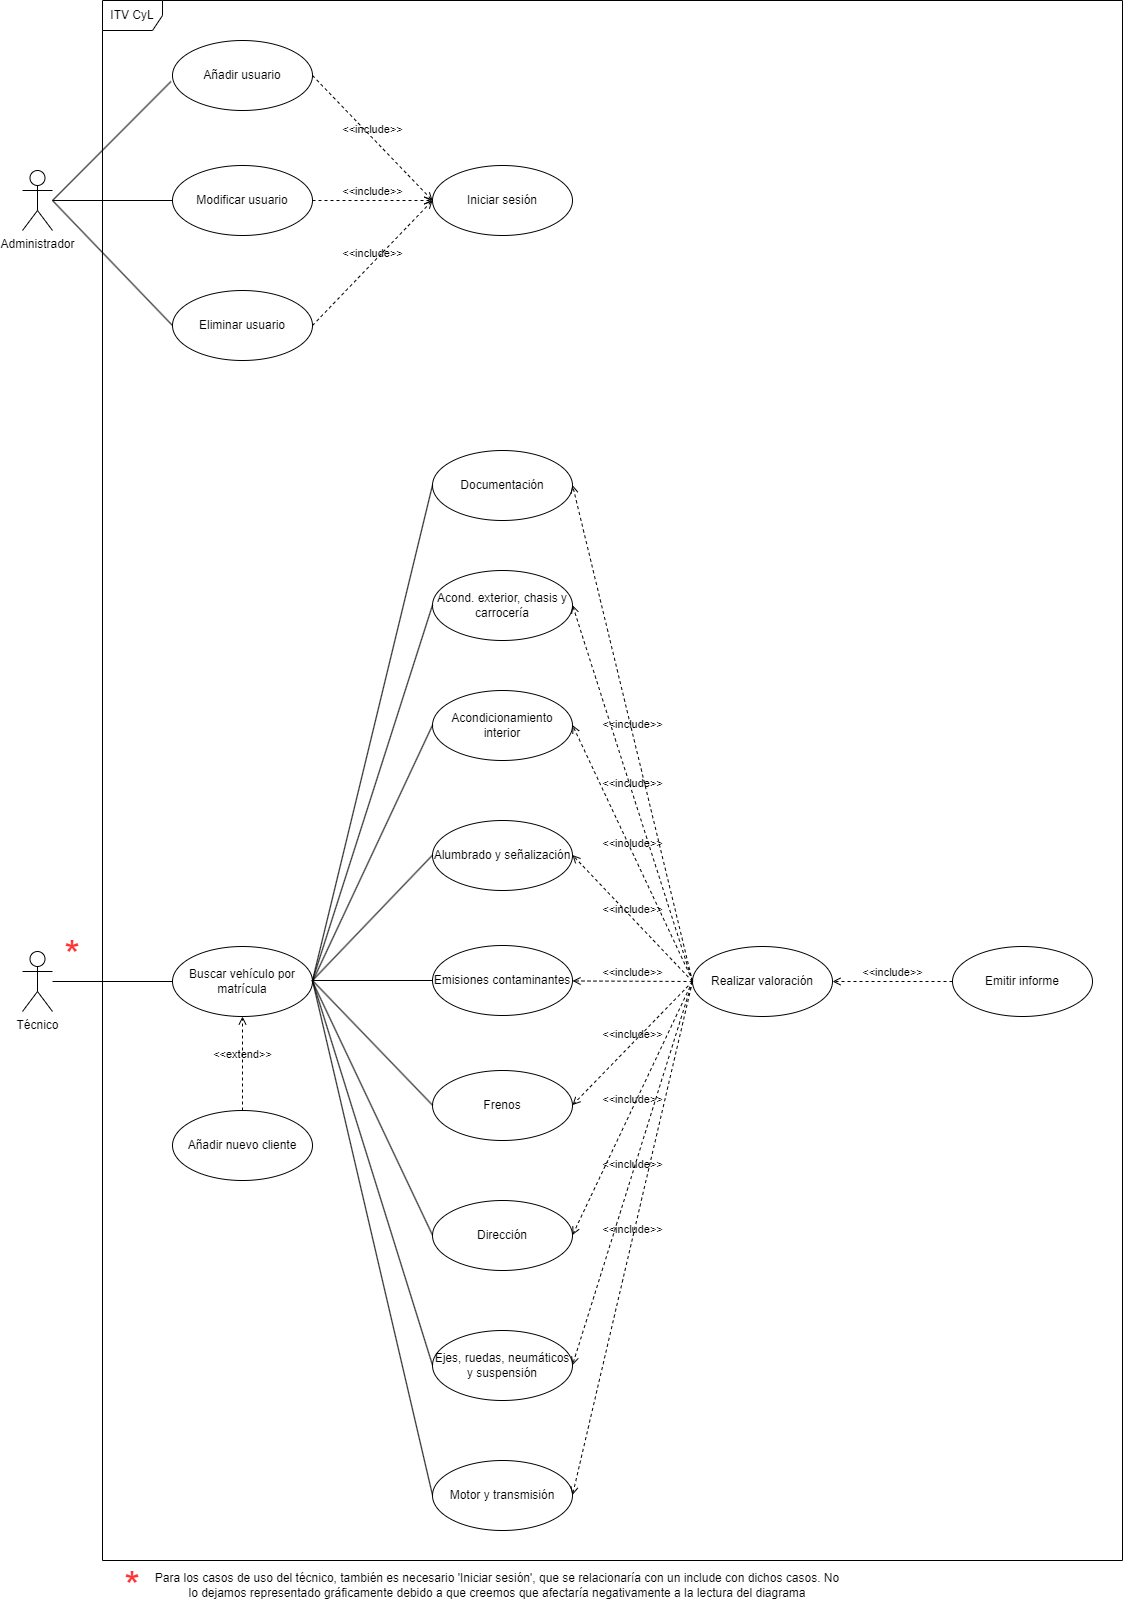

The diagram above was exported from draw.io. Its source (the exported page's mxGraphModel, read from the mxfile embedded in the PNG):
<mxGraphModel dx="1674" dy="836" grid="1" gridSize="10" guides="1" tooltips="1" connect="1" arrows="1" fold="1" page="1" pageScale="1" pageWidth="827" pageHeight="1169" math="0" shadow="0">
  <root>
    <mxCell id="0" />
    <mxCell id="1" parent="0" />
    <mxCell id="wT2fXkdOyTaE8diR4fvJ-1" value="Administrador" style="shape=umlActor;verticalLabelPosition=bottom;verticalAlign=top;html=1;" parent="1" vertex="1">
      <mxGeometry x="270" y="400" width="30" height="60" as="geometry" />
    </mxCell>
    <mxCell id="wT2fXkdOyTaE8diR4fvJ-4" value="Técnico" style="shape=umlActor;verticalLabelPosition=bottom;verticalAlign=top;html=1;" parent="1" vertex="1">
      <mxGeometry x="270" y="1181" width="30" height="60" as="geometry" />
    </mxCell>
    <mxCell id="wT2fXkdOyTaE8diR4fvJ-9" value="Iniciar sesión" style="ellipse;whiteSpace=wrap;html=1;" parent="1" vertex="1">
      <mxGeometry x="680" y="395" width="140" height="70" as="geometry" />
    </mxCell>
    <mxCell id="wT2fXkdOyTaE8diR4fvJ-12" value="Añadir usuario" style="ellipse;whiteSpace=wrap;html=1;" parent="1" vertex="1">
      <mxGeometry x="420" y="270" width="140" height="70" as="geometry" />
    </mxCell>
    <mxCell id="wT2fXkdOyTaE8diR4fvJ-13" value="Modificar usuario" style="ellipse;whiteSpace=wrap;html=1;" parent="1" vertex="1">
      <mxGeometry x="420" y="395" width="140" height="70" as="geometry" />
    </mxCell>
    <mxCell id="wT2fXkdOyTaE8diR4fvJ-14" value="Eliminar usuario" style="ellipse;whiteSpace=wrap;html=1;" parent="1" vertex="1">
      <mxGeometry x="420" y="520" width="140" height="70" as="geometry" />
    </mxCell>
    <mxCell id="wT2fXkdOyTaE8diR4fvJ-24" value="Buscar vehículo por matrícula" style="ellipse;whiteSpace=wrap;html=1;" parent="1" vertex="1">
      <mxGeometry x="420" y="1176" width="140" height="70" as="geometry" />
    </mxCell>
    <mxCell id="wT2fXkdOyTaE8diR4fvJ-25" value="Añadir nuevo cliente" style="ellipse;whiteSpace=wrap;html=1;" parent="1" vertex="1">
      <mxGeometry x="420" y="1340" width="140" height="70" as="geometry" />
    </mxCell>
    <mxCell id="wT2fXkdOyTaE8diR4fvJ-31" value="Emitir informe" style="ellipse;whiteSpace=wrap;html=1;" parent="1" vertex="1">
      <mxGeometry x="1200" y="1176" width="140" height="70" as="geometry" />
    </mxCell>
    <mxCell id="wT2fXkdOyTaE8diR4fvJ-32" value="Realizar valoración" style="ellipse;whiteSpace=wrap;html=1;" parent="1" vertex="1">
      <mxGeometry x="940" y="1176" width="140" height="70" as="geometry" />
    </mxCell>
    <mxCell id="wT2fXkdOyTaE8diR4fvJ-33" value="Motor y transmisión" style="ellipse;whiteSpace=wrap;html=1;" parent="1" vertex="1">
      <mxGeometry x="680" y="1690" width="140" height="70" as="geometry" />
    </mxCell>
    <mxCell id="wT2fXkdOyTaE8diR4fvJ-34" value="Ejes, ruedas, neumáticos y suspensión" style="ellipse;whiteSpace=wrap;html=1;" parent="1" vertex="1">
      <mxGeometry x="680" y="1560" width="140" height="70" as="geometry" />
    </mxCell>
    <mxCell id="wT2fXkdOyTaE8diR4fvJ-35" value="Dirección" style="ellipse;whiteSpace=wrap;html=1;" parent="1" vertex="1">
      <mxGeometry x="680" y="1430" width="140" height="70" as="geometry" />
    </mxCell>
    <mxCell id="wT2fXkdOyTaE8diR4fvJ-36" value="Frenos" style="ellipse;whiteSpace=wrap;html=1;" parent="1" vertex="1">
      <mxGeometry x="680" y="1300" width="140" height="70" as="geometry" />
    </mxCell>
    <mxCell id="wT2fXkdOyTaE8diR4fvJ-37" value="Emisiones contaminantes" style="ellipse;whiteSpace=wrap;html=1;" parent="1" vertex="1">
      <mxGeometry x="680" y="1175" width="140" height="70" as="geometry" />
    </mxCell>
    <mxCell id="wT2fXkdOyTaE8diR4fvJ-38" value="Alumbrado y señalización" style="ellipse;whiteSpace=wrap;html=1;" parent="1" vertex="1">
      <mxGeometry x="680" y="1050" width="140" height="70" as="geometry" />
    </mxCell>
    <mxCell id="wT2fXkdOyTaE8diR4fvJ-39" value="Acondicionamiento interior" style="ellipse;whiteSpace=wrap;html=1;" parent="1" vertex="1">
      <mxGeometry x="680" y="920" width="140" height="70" as="geometry" />
    </mxCell>
    <mxCell id="wT2fXkdOyTaE8diR4fvJ-40" value="Acond. exterior, chasis y carrocería" style="ellipse;whiteSpace=wrap;html=1;" parent="1" vertex="1">
      <mxGeometry x="680" y="800" width="140" height="70" as="geometry" />
    </mxCell>
    <mxCell id="wT2fXkdOyTaE8diR4fvJ-41" value="Documentación" style="ellipse;whiteSpace=wrap;html=1;" parent="1" vertex="1">
      <mxGeometry x="680" y="680" width="140" height="70" as="geometry" />
    </mxCell>
    <mxCell id="AigzorMwjB_oq-hXMPqd-4" value="" style="endArrow=none;html=1;rounded=0;entryX=0;entryY=0.5;entryDx=0;entryDy=0;" parent="1" source="wT2fXkdOyTaE8diR4fvJ-1" target="wT2fXkdOyTaE8diR4fvJ-13" edge="1">
      <mxGeometry width="50" height="50" relative="1" as="geometry">
        <mxPoint x="330" y="430" as="sourcePoint" />
        <mxPoint x="400" y="400" as="targetPoint" />
      </mxGeometry>
    </mxCell>
    <mxCell id="AigzorMwjB_oq-hXMPqd-5" value="" style="endArrow=none;html=1;rounded=0;entryX=0;entryY=0.5;entryDx=0;entryDy=0;" parent="1" target="wT2fXkdOyTaE8diR4fvJ-14" edge="1">
      <mxGeometry width="50" height="50" relative="1" as="geometry">
        <mxPoint x="300" y="430" as="sourcePoint" />
        <mxPoint x="430" y="440" as="targetPoint" />
      </mxGeometry>
    </mxCell>
    <mxCell id="AigzorMwjB_oq-hXMPqd-6" value="" style="endArrow=none;html=1;rounded=0;entryX=-0.011;entryY=0.586;entryDx=0;entryDy=0;entryPerimeter=0;" parent="1" target="wT2fXkdOyTaE8diR4fvJ-12" edge="1">
      <mxGeometry width="50" height="50" relative="1" as="geometry">
        <mxPoint x="300" y="430" as="sourcePoint" />
        <mxPoint x="430" y="565" as="targetPoint" />
      </mxGeometry>
    </mxCell>
    <mxCell id="AigzorMwjB_oq-hXMPqd-8" value="&amp;lt;&amp;lt;extend&amp;gt;&amp;gt;" style="html=1;verticalAlign=bottom;labelBackgroundColor=none;endArrow=open;endFill=0;dashed=1;rounded=0;exitX=0.5;exitY=0;exitDx=0;exitDy=0;entryX=0.5;entryY=1;entryDx=0;entryDy=0;" parent="1" source="wT2fXkdOyTaE8diR4fvJ-25" target="wT2fXkdOyTaE8diR4fvJ-24" edge="1">
      <mxGeometry width="160" relative="1" as="geometry">
        <mxPoint x="250" y="1110" as="sourcePoint" />
        <mxPoint x="410" y="1110" as="targetPoint" />
      </mxGeometry>
    </mxCell>
    <mxCell id="AigzorMwjB_oq-hXMPqd-9" value="&amp;lt;&amp;lt;include&amp;gt;&amp;gt;" style="html=1;verticalAlign=bottom;labelBackgroundColor=none;endArrow=open;endFill=0;dashed=1;rounded=0;entryX=0;entryY=0.5;entryDx=0;entryDy=0;" parent="1" source="wT2fXkdOyTaE8diR4fvJ-13" target="wT2fXkdOyTaE8diR4fvJ-9" edge="1">
      <mxGeometry width="160" relative="1" as="geometry">
        <mxPoint x="790" y="460" as="sourcePoint" />
        <mxPoint x="950" y="460" as="targetPoint" />
      </mxGeometry>
    </mxCell>
    <mxCell id="AigzorMwjB_oq-hXMPqd-11" value="&amp;lt;&amp;lt;include&amp;gt;&amp;gt;" style="html=1;verticalAlign=bottom;labelBackgroundColor=none;endArrow=open;endFill=0;dashed=1;rounded=0;exitX=1;exitY=0.5;exitDx=0;exitDy=0;" parent="1" source="wT2fXkdOyTaE8diR4fvJ-14" edge="1">
      <mxGeometry width="160" relative="1" as="geometry">
        <mxPoint x="670" y="440" as="sourcePoint" />
        <mxPoint x="680" y="430" as="targetPoint" />
      </mxGeometry>
    </mxCell>
    <mxCell id="AigzorMwjB_oq-hXMPqd-12" value="&amp;lt;&amp;lt;include&amp;gt;&amp;gt;" style="html=1;verticalAlign=bottom;labelBackgroundColor=none;endArrow=open;endFill=0;dashed=1;rounded=0;entryX=1;entryY=0.5;entryDx=0;entryDy=0;exitX=0;exitY=0.5;exitDx=0;exitDy=0;" parent="1" source="wT2fXkdOyTaE8diR4fvJ-31" target="wT2fXkdOyTaE8diR4fvJ-32" edge="1">
      <mxGeometry width="160" relative="1" as="geometry">
        <mxPoint x="920" y="1150" as="sourcePoint" />
        <mxPoint x="1080" y="1150" as="targetPoint" />
      </mxGeometry>
    </mxCell>
    <mxCell id="AigzorMwjB_oq-hXMPqd-14" value="&amp;lt;&amp;lt;include&amp;gt;&amp;gt;" style="html=1;verticalAlign=bottom;labelBackgroundColor=none;endArrow=open;endFill=0;dashed=1;rounded=0;entryX=1;entryY=0.5;entryDx=0;entryDy=0;exitX=0;exitY=0.5;exitDx=0;exitDy=0;" parent="1" source="wT2fXkdOyTaE8diR4fvJ-32" edge="1">
      <mxGeometry width="160" relative="1" as="geometry">
        <mxPoint x="920" y="1210.47" as="sourcePoint" />
        <mxPoint x="820" y="1210.47" as="targetPoint" />
      </mxGeometry>
    </mxCell>
    <mxCell id="AigzorMwjB_oq-hXMPqd-15" value="&amp;lt;&amp;lt;include&amp;gt;&amp;gt;" style="html=1;verticalAlign=bottom;labelBackgroundColor=none;endArrow=open;endFill=0;dashed=1;rounded=0;entryX=1;entryY=0.5;entryDx=0;entryDy=0;exitX=0;exitY=0.5;exitDx=0;exitDy=0;" parent="1" source="wT2fXkdOyTaE8diR4fvJ-32" edge="1">
      <mxGeometry width="160" relative="1" as="geometry">
        <mxPoint x="940" y="1085.1" as="sourcePoint" />
        <mxPoint x="820" y="1084.5700000000002" as="targetPoint" />
      </mxGeometry>
    </mxCell>
    <mxCell id="AigzorMwjB_oq-hXMPqd-18" value="&amp;lt;&amp;lt;include&amp;gt;&amp;gt;" style="html=1;verticalAlign=bottom;labelBackgroundColor=none;endArrow=open;endFill=0;dashed=1;rounded=0;entryX=1;entryY=0.5;entryDx=0;entryDy=0;" parent="1" edge="1">
      <mxGeometry width="160" relative="1" as="geometry">
        <mxPoint x="940" y="1210" as="sourcePoint" />
        <mxPoint x="820" y="954.5699999999999" as="targetPoint" />
      </mxGeometry>
    </mxCell>
    <mxCell id="AigzorMwjB_oq-hXMPqd-19" value="&amp;lt;&amp;lt;include&amp;gt;&amp;gt;" style="html=1;verticalAlign=bottom;labelBackgroundColor=none;endArrow=open;endFill=0;dashed=1;rounded=0;entryX=1;entryY=0.5;entryDx=0;entryDy=0;exitX=0;exitY=0.5;exitDx=0;exitDy=0;" parent="1" source="wT2fXkdOyTaE8diR4fvJ-32" edge="1">
      <mxGeometry width="160" relative="1" as="geometry">
        <mxPoint x="940" y="835.0999999999999" as="sourcePoint" />
        <mxPoint x="820" y="834.5699999999999" as="targetPoint" />
      </mxGeometry>
    </mxCell>
    <mxCell id="AigzorMwjB_oq-hXMPqd-20" value="&amp;lt;&amp;lt;include&amp;gt;&amp;gt;" style="html=1;verticalAlign=bottom;labelBackgroundColor=none;endArrow=open;endFill=0;dashed=1;rounded=0;entryX=1;entryY=0.5;entryDx=0;entryDy=0;exitX=0;exitY=0.5;exitDx=0;exitDy=0;" parent="1" source="wT2fXkdOyTaE8diR4fvJ-32" edge="1">
      <mxGeometry width="160" relative="1" as="geometry">
        <mxPoint x="940" y="715.0999999999999" as="sourcePoint" />
        <mxPoint x="820" y="714.5699999999999" as="targetPoint" />
      </mxGeometry>
    </mxCell>
    <mxCell id="AigzorMwjB_oq-hXMPqd-21" value="&amp;lt;&amp;lt;include&amp;gt;&amp;gt;" style="html=1;verticalAlign=bottom;labelBackgroundColor=none;endArrow=open;endFill=0;dashed=1;rounded=0;entryX=1;entryY=0.5;entryDx=0;entryDy=0;exitX=0;exitY=0.5;exitDx=0;exitDy=0;" parent="1" source="wT2fXkdOyTaE8diR4fvJ-32" edge="1">
      <mxGeometry width="160" relative="1" as="geometry">
        <mxPoint x="940" y="1465.1" as="sourcePoint" />
        <mxPoint x="820" y="1464.57" as="targetPoint" />
      </mxGeometry>
    </mxCell>
    <mxCell id="AigzorMwjB_oq-hXMPqd-22" value="&amp;lt;&amp;lt;include&amp;gt;&amp;gt;" style="html=1;verticalAlign=bottom;labelBackgroundColor=none;endArrow=open;endFill=0;dashed=1;rounded=0;entryX=1;entryY=0.5;entryDx=0;entryDy=0;exitX=0;exitY=0.5;exitDx=0;exitDy=0;" parent="1" source="wT2fXkdOyTaE8diR4fvJ-32" edge="1">
      <mxGeometry width="160" relative="1" as="geometry">
        <mxPoint x="940" y="1595.1" as="sourcePoint" />
        <mxPoint x="820" y="1594.57" as="targetPoint" />
      </mxGeometry>
    </mxCell>
    <mxCell id="AigzorMwjB_oq-hXMPqd-23" value="&amp;lt;&amp;lt;include&amp;gt;&amp;gt;" style="html=1;verticalAlign=bottom;labelBackgroundColor=none;endArrow=open;endFill=0;dashed=1;rounded=0;entryX=1;entryY=0.5;entryDx=0;entryDy=0;exitX=0;exitY=0.5;exitDx=0;exitDy=0;" parent="1" source="wT2fXkdOyTaE8diR4fvJ-32" edge="1">
      <mxGeometry width="160" relative="1" as="geometry">
        <mxPoint x="940" y="1725.1" as="sourcePoint" />
        <mxPoint x="820" y="1724.5700000000002" as="targetPoint" />
      </mxGeometry>
    </mxCell>
    <mxCell id="AigzorMwjB_oq-hXMPqd-24" value="&amp;lt;&amp;lt;include&amp;gt;&amp;gt;" style="html=1;verticalAlign=bottom;labelBackgroundColor=none;endArrow=open;endFill=0;dashed=1;rounded=0;entryX=1;entryY=0.5;entryDx=0;entryDy=0;exitX=0;exitY=0.5;exitDx=0;exitDy=0;" parent="1" source="wT2fXkdOyTaE8diR4fvJ-32" edge="1">
      <mxGeometry width="160" relative="1" as="geometry">
        <mxPoint x="940" y="1335.1" as="sourcePoint" />
        <mxPoint x="820" y="1334.57" as="targetPoint" />
      </mxGeometry>
    </mxCell>
    <mxCell id="AigzorMwjB_oq-hXMPqd-25" value="" style="endArrow=none;html=1;rounded=0;entryX=0;entryY=0.5;entryDx=0;entryDy=0;" parent="1" target="wT2fXkdOyTaE8diR4fvJ-37" edge="1">
      <mxGeometry width="50" height="50" relative="1" as="geometry">
        <mxPoint x="560" y="1210" as="sourcePoint" />
        <mxPoint x="610" y="1160" as="targetPoint" />
      </mxGeometry>
    </mxCell>
    <mxCell id="AigzorMwjB_oq-hXMPqd-29" value="" style="endArrow=none;html=1;rounded=0;entryX=0;entryY=0.5;entryDx=0;entryDy=0;" parent="1" edge="1">
      <mxGeometry width="50" height="50" relative="1" as="geometry">
        <mxPoint x="560" y="1210" as="sourcePoint" />
        <mxPoint x="680" y="1084.6399999999999" as="targetPoint" />
      </mxGeometry>
    </mxCell>
    <mxCell id="AigzorMwjB_oq-hXMPqd-30" value="" style="endArrow=none;html=1;rounded=0;entryX=0;entryY=0.5;entryDx=0;entryDy=0;exitX=1;exitY=0.5;exitDx=0;exitDy=0;" parent="1" source="wT2fXkdOyTaE8diR4fvJ-24" edge="1">
      <mxGeometry width="50" height="50" relative="1" as="geometry">
        <mxPoint x="560" y="954.6399999999999" as="sourcePoint" />
        <mxPoint x="680" y="954.6399999999999" as="targetPoint" />
      </mxGeometry>
    </mxCell>
    <mxCell id="AigzorMwjB_oq-hXMPqd-31" value="" style="endArrow=none;html=1;rounded=0;entryX=0;entryY=0.5;entryDx=0;entryDy=0;" parent="1" edge="1">
      <mxGeometry width="50" height="50" relative="1" as="geometry">
        <mxPoint x="560" y="1210" as="sourcePoint" />
        <mxPoint x="680" y="834.6399999999999" as="targetPoint" />
      </mxGeometry>
    </mxCell>
    <mxCell id="AigzorMwjB_oq-hXMPqd-32" value="" style="endArrow=none;html=1;rounded=0;entryX=0;entryY=0.5;entryDx=0;entryDy=0;" parent="1" edge="1">
      <mxGeometry width="50" height="50" relative="1" as="geometry">
        <mxPoint x="560" y="1210" as="sourcePoint" />
        <mxPoint x="680" y="714.64" as="targetPoint" />
      </mxGeometry>
    </mxCell>
    <mxCell id="AigzorMwjB_oq-hXMPqd-33" value="" style="endArrow=none;html=1;rounded=0;entryX=0;entryY=0.5;entryDx=0;entryDy=0;exitX=1;exitY=0.5;exitDx=0;exitDy=0;" parent="1" source="wT2fXkdOyTaE8diR4fvJ-24" edge="1">
      <mxGeometry width="50" height="50" relative="1" as="geometry">
        <mxPoint x="560" y="1464.6399999999999" as="sourcePoint" />
        <mxPoint x="680" y="1464.6399999999999" as="targetPoint" />
      </mxGeometry>
    </mxCell>
    <mxCell id="AigzorMwjB_oq-hXMPqd-34" value="" style="endArrow=none;html=1;rounded=0;entryX=0;entryY=0.5;entryDx=0;entryDy=0;" parent="1" edge="1">
      <mxGeometry width="50" height="50" relative="1" as="geometry">
        <mxPoint x="560" y="1210" as="sourcePoint" />
        <mxPoint x="680" y="1594.6399999999999" as="targetPoint" />
      </mxGeometry>
    </mxCell>
    <mxCell id="AigzorMwjB_oq-hXMPqd-35" value="" style="endArrow=none;html=1;rounded=0;entryX=0;entryY=0.5;entryDx=0;entryDy=0;" parent="1" edge="1">
      <mxGeometry width="50" height="50" relative="1" as="geometry">
        <mxPoint x="560" y="1210" as="sourcePoint" />
        <mxPoint x="680" y="1724.6399999999999" as="targetPoint" />
      </mxGeometry>
    </mxCell>
    <mxCell id="AigzorMwjB_oq-hXMPqd-36" value="" style="endArrow=none;html=1;rounded=0;entryX=0;entryY=0.5;entryDx=0;entryDy=0;" parent="1" edge="1">
      <mxGeometry width="50" height="50" relative="1" as="geometry">
        <mxPoint x="560" y="1210" as="sourcePoint" />
        <mxPoint x="680" y="1334.6399999999999" as="targetPoint" />
      </mxGeometry>
    </mxCell>
    <mxCell id="AigzorMwjB_oq-hXMPqd-37" value="" style="endArrow=none;html=1;rounded=0;entryX=0;entryY=0.5;entryDx=0;entryDy=0;" parent="1" source="wT2fXkdOyTaE8diR4fvJ-4" target="wT2fXkdOyTaE8diR4fvJ-24" edge="1">
      <mxGeometry width="50" height="50" relative="1" as="geometry">
        <mxPoint x="330" y="1180" as="sourcePoint" />
        <mxPoint x="380" y="1130" as="targetPoint" />
      </mxGeometry>
    </mxCell>
    <mxCell id="AigzorMwjB_oq-hXMPqd-38" value="ITV CyL" style="shape=umlFrame;whiteSpace=wrap;html=1;pointerEvents=0;" parent="1" vertex="1">
      <mxGeometry x="350" y="230" width="1020" height="1560" as="geometry" />
    </mxCell>
    <mxCell id="AigzorMwjB_oq-hXMPqd-39" value="&lt;font color=&quot;#ff3333&quot; style=&quot;font-size: 40px;&quot;&gt;*&lt;/font&gt;" style="text;html=1;align=center;verticalAlign=middle;whiteSpace=wrap;rounded=0;" parent="1" vertex="1">
      <mxGeometry x="290" y="1169" width="60" height="30" as="geometry" />
    </mxCell>
    <mxCell id="AigzorMwjB_oq-hXMPqd-40" value="&lt;font color=&quot;#ff3333&quot; style=&quot;font-size: 40px;&quot;&gt;*&lt;/font&gt;" style="text;html=1;align=center;verticalAlign=middle;whiteSpace=wrap;rounded=0;" parent="1" vertex="1">
      <mxGeometry x="350" y="1800" width="60" height="30" as="geometry" />
    </mxCell>
    <mxCell id="AigzorMwjB_oq-hXMPqd-41" value="Para los casos de uso del técnico, también es necesario 'Iniciar sesión', que se relacionaría con un include con dichos casos. No lo dejamos representado gráficamente debido a que creemos que afectaría negativamente a la lectura del diagrama" style="text;html=1;align=center;verticalAlign=middle;whiteSpace=wrap;rounded=0;" parent="1" vertex="1">
      <mxGeometry x="400" y="1800" width="690" height="30" as="geometry" />
    </mxCell>
    <mxCell id="8G_tpjsWAPU_hCVYI24t-2" value="&amp;lt;&amp;lt;include&amp;gt;&amp;gt;" style="html=1;verticalAlign=bottom;labelBackgroundColor=none;endArrow=open;endFill=0;dashed=1;rounded=0;exitX=1;exitY=0.5;exitDx=0;exitDy=0;" edge="1" parent="1" source="wT2fXkdOyTaE8diR4fvJ-12">
      <mxGeometry width="160" relative="1" as="geometry">
        <mxPoint x="570" y="565" as="sourcePoint" />
        <mxPoint x="680" y="430" as="targetPoint" />
      </mxGeometry>
    </mxCell>
  </root>
</mxGraphModel>